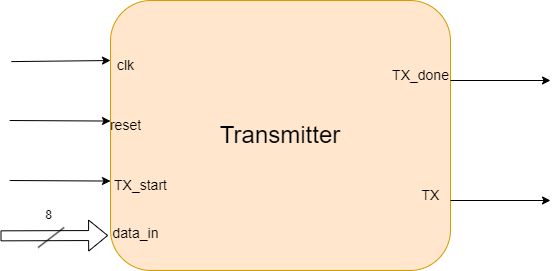

The diagram above was exported from draw.io. Its source (the exported page's mxGraphModel, read from the mxfile embedded in the PNG):
<mxGraphModel dx="1036" dy="606" grid="1" gridSize="10" guides="1" tooltips="1" connect="1" arrows="1" fold="1" page="1" pageScale="1" pageWidth="827" pageHeight="1169" math="0" shadow="0">
  <root>
    <mxCell id="0" />
    <mxCell id="1" parent="0" />
    <mxCell id="O3We-hr8dnHe2C_C2msR-1" value="&lt;font style=&quot;font-size: 24px;&quot;&gt;Transmitter&lt;/font&gt;" style="rounded=1;whiteSpace=wrap;html=1;fillColor=#ffe6cc;strokeColor=#d79b00;" parent="1" vertex="1">
      <mxGeometry x="260" y="180" width="340" height="270" as="geometry" />
    </mxCell>
    <mxCell id="O3We-hr8dnHe2C_C2msR-2" value="" style="endArrow=classic;html=1;rounded=0;entryX=-0.007;entryY=0.343;entryDx=0;entryDy=0;entryPerimeter=0;" parent="1" edge="1">
      <mxGeometry width="50" height="50" relative="1" as="geometry">
        <mxPoint x="160.84" y="241.11" as="sourcePoint" />
        <mxPoint x="260.00000000000006" y="240" as="targetPoint" />
      </mxGeometry>
    </mxCell>
    <mxCell id="O3We-hr8dnHe2C_C2msR-3" value="" style="endArrow=classic;html=1;rounded=0;entryX=0.007;entryY=0.698;entryDx=0;entryDy=0;entryPerimeter=0;" parent="1" edge="1">
      <mxGeometry width="50" height="50" relative="1" as="geometry">
        <mxPoint x="159.16" y="300" as="sourcePoint" />
        <mxPoint x="259.99999999999994" y="300.53999999999996" as="targetPoint" />
      </mxGeometry>
    </mxCell>
    <mxCell id="O3We-hr8dnHe2C_C2msR-4" value="" style="endArrow=classic;html=1;rounded=0;entryX=0.007;entryY=0.698;entryDx=0;entryDy=0;entryPerimeter=0;" parent="1" edge="1">
      <mxGeometry width="50" height="50" relative="1" as="geometry">
        <mxPoint x="159.16" y="360" as="sourcePoint" />
        <mxPoint x="259.99999999999994" y="360.53999999999996" as="targetPoint" />
      </mxGeometry>
    </mxCell>
    <mxCell id="O3We-hr8dnHe2C_C2msR-5" value="" style="endArrow=classic;html=1;rounded=0;" parent="1" edge="1">
      <mxGeometry width="50" height="50" relative="1" as="geometry">
        <mxPoint x="600" y="260" as="sourcePoint" />
        <mxPoint x="700" y="260" as="targetPoint" />
      </mxGeometry>
    </mxCell>
    <mxCell id="O3We-hr8dnHe2C_C2msR-6" value="" style="shape=flexArrow;endArrow=classic;html=1;rounded=0;exitX=1.02;exitY=0.642;exitDx=0;exitDy=0;exitPerimeter=0;" parent="1" edge="1">
      <mxGeometry width="50" height="50" relative="1" as="geometry">
        <mxPoint x="150.00000000000009" y="415.34000000000003" as="sourcePoint" />
        <mxPoint x="257.6" y="415" as="targetPoint" />
      </mxGeometry>
    </mxCell>
    <mxCell id="O3We-hr8dnHe2C_C2msR-7" value="&lt;font style=&quot;font-size: 14px;&quot;&gt;clk&lt;/font&gt;" style="text;html=1;align=center;verticalAlign=middle;resizable=0;points=[];autosize=1;strokeColor=none;fillColor=none;" parent="1" vertex="1">
      <mxGeometry x="255" y="230" width="40" height="30" as="geometry" />
    </mxCell>
    <mxCell id="O3We-hr8dnHe2C_C2msR-8" value="&lt;font style=&quot;font-size: 14px;&quot;&gt;reset&lt;/font&gt;" style="text;html=1;align=center;verticalAlign=middle;resizable=0;points=[];autosize=1;strokeColor=none;fillColor=none;" parent="1" vertex="1">
      <mxGeometry x="250" y="290" width="50" height="30" as="geometry" />
    </mxCell>
    <mxCell id="O3We-hr8dnHe2C_C2msR-9" value="&lt;font style=&quot;font-size: 14px;&quot;&gt;TX_start&lt;/font&gt;" style="text;html=1;align=center;verticalAlign=middle;resizable=0;points=[];autosize=1;strokeColor=none;fillColor=none;" parent="1" vertex="1">
      <mxGeometry x="250" y="350" width="80" height="30" as="geometry" />
    </mxCell>
    <mxCell id="O3We-hr8dnHe2C_C2msR-10" value="" style="endArrow=none;html=1;rounded=0;" parent="1" edge="1">
      <mxGeometry width="50" height="50" relative="1" as="geometry">
        <mxPoint x="187.6" y="427" as="sourcePoint" />
        <mxPoint x="213.6" y="407" as="targetPoint" />
      </mxGeometry>
    </mxCell>
    <mxCell id="O3We-hr8dnHe2C_C2msR-11" value="8" style="text;html=1;align=center;verticalAlign=middle;resizable=0;points=[];autosize=1;strokeColor=none;fillColor=none;" parent="1" vertex="1">
      <mxGeometry x="182.6" y="380" width="30" height="30" as="geometry" />
    </mxCell>
    <mxCell id="O3We-hr8dnHe2C_C2msR-12" value="&lt;font style=&quot;font-size: 14px;&quot;&gt;TX_done&lt;/font&gt;" style="text;html=1;align=center;verticalAlign=middle;resizable=0;points=[];autosize=1;strokeColor=none;fillColor=none;" parent="1" vertex="1">
      <mxGeometry x="530" y="240" width="80" height="30" as="geometry" />
    </mxCell>
    <mxCell id="O3We-hr8dnHe2C_C2msR-14" value="&lt;font style=&quot;font-size: 14px;&quot;&gt;data_in&lt;/font&gt;" style="text;html=1;align=center;verticalAlign=middle;resizable=0;points=[];autosize=1;strokeColor=none;fillColor=none;" parent="1" vertex="1">
      <mxGeometry x="250" y="398" width="70" height="30" as="geometry" />
    </mxCell>
    <mxCell id="O3We-hr8dnHe2C_C2msR-15" value="" style="endArrow=classic;html=1;rounded=0;" parent="1" edge="1">
      <mxGeometry width="50" height="50" relative="1" as="geometry">
        <mxPoint x="600" y="380" as="sourcePoint" />
        <mxPoint x="700" y="380" as="targetPoint" />
      </mxGeometry>
    </mxCell>
    <mxCell id="O3We-hr8dnHe2C_C2msR-16" value="&lt;font style=&quot;font-size: 14px;&quot;&gt;TX&lt;/font&gt;" style="text;html=1;align=center;verticalAlign=middle;resizable=0;points=[];autosize=1;strokeColor=none;fillColor=none;" parent="1" vertex="1">
      <mxGeometry x="560" y="360" width="40" height="30" as="geometry" />
    </mxCell>
  </root>
</mxGraphModel>